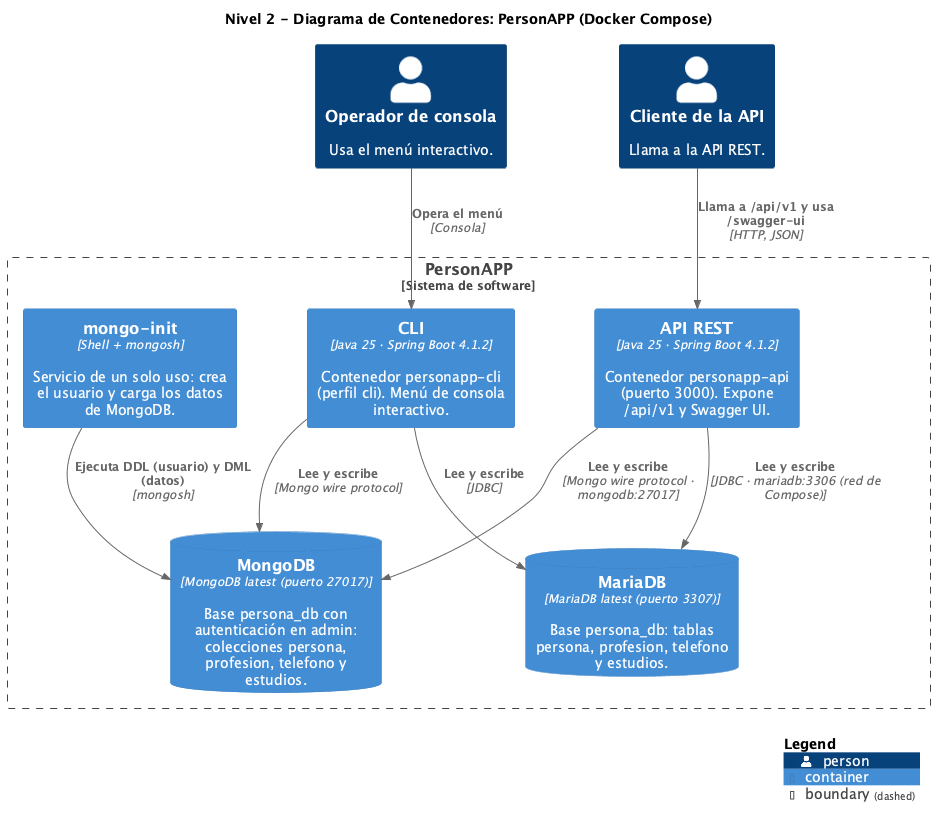

The diagram above was rendered by PlantUML. Its source (embedded in the PNG):
@startuml 03_contenedores
!include https://raw.githubusercontent.com/plantuml-stdlib/C4-PlantUML/v2.10.0/C4_Container.puml
LAYOUT_TOP_DOWN()
hide stereotype
title Nivel 2 - Diagrama de Contenedores: PersonAPP (Docker Compose)

Person(operador, "Operador de consola", "Usa el menú interactivo.")
Person(cliente, "Cliente de la API", "Llama a la API REST.")

Boundary(sistema, "PersonAPP", "Sistema de software") {
  Container(api, "API REST", "Java 25 · Spring Boot 4.1.2", "Contenedor personapp-api (puerto 3000). Expone /api/v1 y Swagger UI.")
  Container(cli, "CLI", "Java 25 · Spring Boot 4.1.2", "Contenedor personapp-cli (perfil cli). Menú de consola interactivo.")
  ContainerDb(maria, "MariaDB", "MariaDB latest (puerto 3307)", "Base persona_db: tablas persona, profesion, telefono y estudios.")
  ContainerDb(mongo, "MongoDB", "MongoDB latest (puerto 27017)", "Base persona_db con autenticación en admin: colecciones persona, profesion, telefono y estudios.")
  Container(init, "mongo-init", "Shell + mongosh", "Servicio de un solo uso: crea el usuario y carga los datos de MongoDB.")
}

Rel(cliente, api, "Llama a /api/v1 y usa /swagger-ui", "HTTP, JSON")
Rel(operador, cli, "Opera el menú", "Consola")
Rel(api, maria, "Lee y escribe", "JDBC · mariadb:3306 (red de Compose)")
Rel(api, mongo, "Lee y escribe", "Mongo wire protocol · mongodb:27017")
Rel(cli, maria, "Lee y escribe", "JDBC")
Rel(cli, mongo, "Lee y escribe", "Mongo wire protocol")
Rel(init, mongo, "Ejecuta DDL (usuario) y DML (datos)", "mongosh")

SHOW_LEGEND()
@enduml